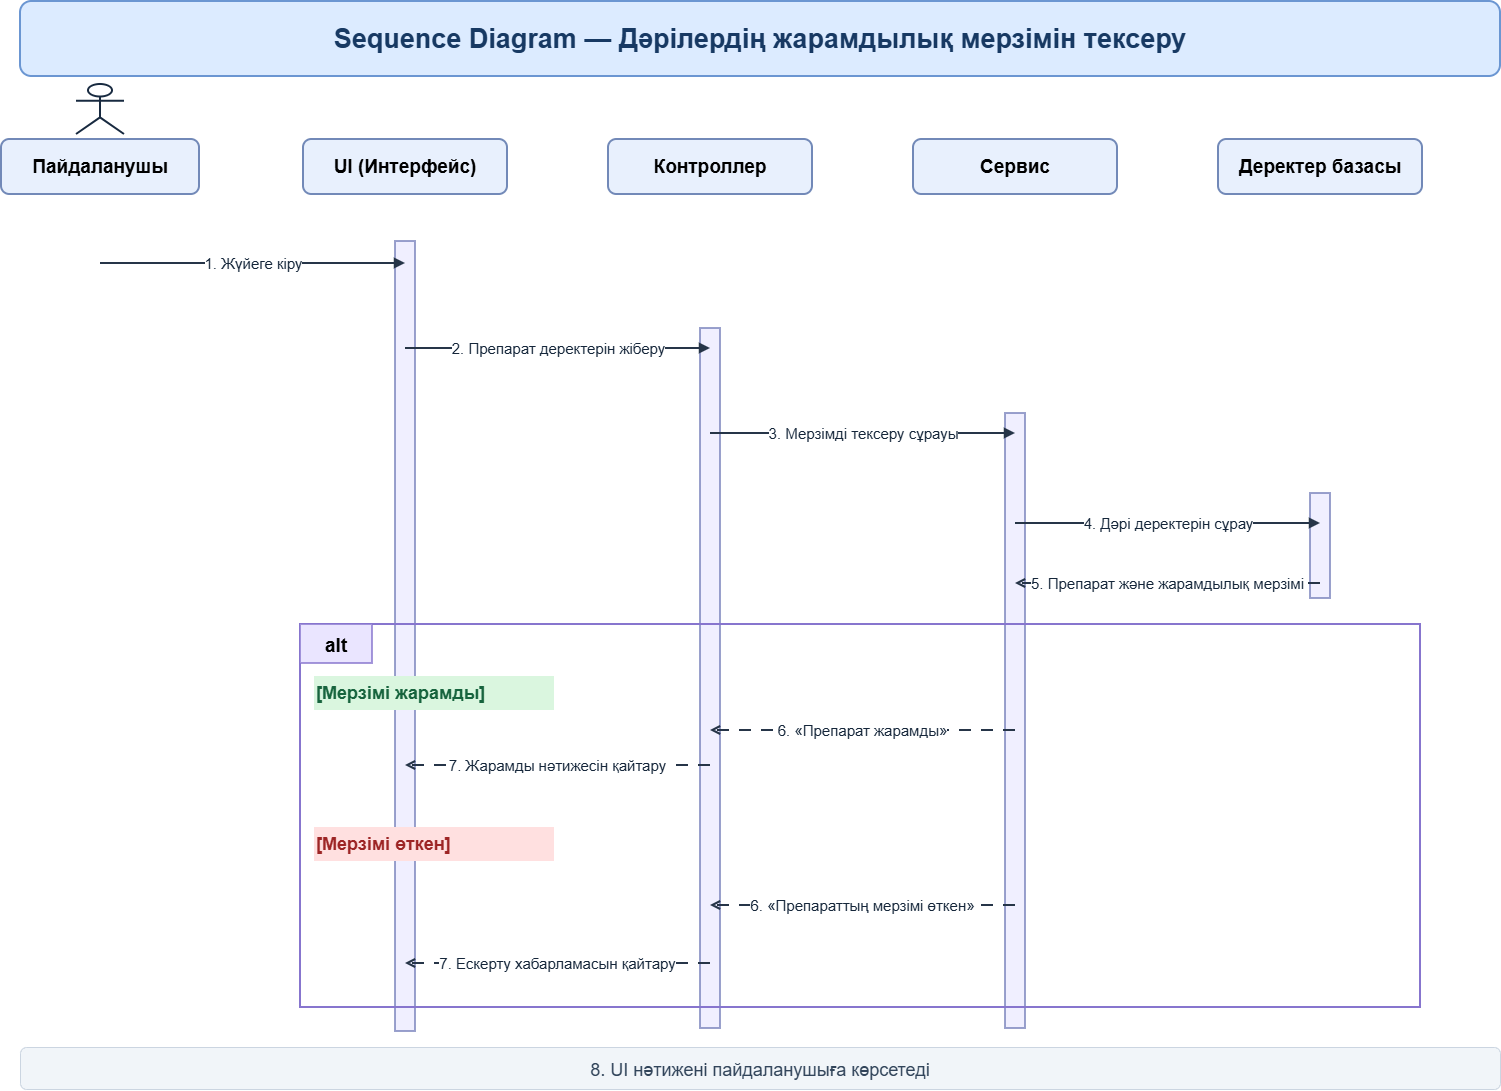

The diagram above was exported from draw.io. Its source (the exported page's mxGraphModel, read from the mxfile embedded in the PNG):
<mxGraphModel dx="1776" dy="993" grid="1" gridSize="10" guides="1" tooltips="1" connect="1" arrows="1" fold="1" page="1" pageScale="1" pageWidth="1650" pageHeight="1150" math="0" shadow="0">
  <root>
    <mxCell id="0" />
    <mxCell id="1" parent="0" />
    <mxCell id="2" parent="1" style="rounded=1;whiteSpace=wrap;html=1;fillColor=#DCEBFF;strokeColor=#6B96D2;strokeWidth=2;fontColor=#173963;fontStyle=1;fontSize=27;align=center;verticalAlign=middle;" value="Sequence Diagram — Дәрілердің жарамдылық мерзімін тексеру" vertex="1">
      <mxGeometry height="75" width="1480" x="80" y="28" as="geometry" />
    </mxCell>
    <mxCell id="3" parent="1" style="rounded=1;whiteSpace=wrap;html=1;fillColor=#E8F0FD;strokeColor=#7289B8;strokeWidth=2;fontStyle=1;fontSize=19;" value="Пайдаланушы" vertex="1">
      <mxGeometry height="55" width="198" x="61" y="166" as="geometry" />
    </mxCell>
    <mxCell id="4" parent="1" style="shape=umlActor;html=1;fillColor=#FFFFFF;strokeColor=#182A40;strokeWidth=2;" value="" vertex="1">
      <mxGeometry height="50" width="48" x="136" y="111" as="geometry" />
    </mxCell>
    <mxCell id="5" parent="1" style="shape=line;html=1;strokeColor=#64748B;strokeWidth=1.5;dashed=1;dashPattern=6 5;" value="" vertex="1">
      <mxGeometry height="844" x="160" y="221" as="geometry" />
    </mxCell>
    <mxCell id="6" parent="1" style="rounded=1;whiteSpace=wrap;html=1;fillColor=#E8F0FD;strokeColor=#7289B8;strokeWidth=2;fontStyle=1;fontSize=19;" value="UI (Интерфейс)" vertex="1">
      <mxGeometry height="55" width="204" x="363" y="166" as="geometry" />
    </mxCell>
    <mxCell id="7" parent="1" style="shape=line;html=1;strokeColor=#64748B;strokeWidth=1.5;dashed=1;dashPattern=6 5;" value="" vertex="1">
      <mxGeometry height="844" x="465" y="221" as="geometry" />
    </mxCell>
    <mxCell id="8" parent="1" style="rounded=1;whiteSpace=wrap;html=1;fillColor=#E8F0FD;strokeColor=#7289B8;strokeWidth=2;fontStyle=1;fontSize=19;" value="Контроллер" vertex="1">
      <mxGeometry height="55" width="204" x="668" y="166" as="geometry" />
    </mxCell>
    <mxCell id="9" parent="1" style="shape=line;html=1;strokeColor=#64748B;strokeWidth=1.5;dashed=1;dashPattern=6 5;" value="" vertex="1">
      <mxGeometry height="844" x="770" y="221" as="geometry" />
    </mxCell>
    <mxCell id="10" parent="1" style="rounded=1;whiteSpace=wrap;html=1;fillColor=#E8F0FD;strokeColor=#7289B8;strokeWidth=2;fontStyle=1;fontSize=19;" value="Сервис" vertex="1">
      <mxGeometry height="55" width="204" x="973" y="166" as="geometry" />
    </mxCell>
    <mxCell id="11" parent="1" style="shape=line;html=1;strokeColor=#64748B;strokeWidth=1.5;dashed=1;dashPattern=6 5;" value="" vertex="1">
      <mxGeometry height="844" x="1075" y="221" as="geometry" />
    </mxCell>
    <mxCell id="12" parent="1" style="rounded=1;whiteSpace=wrap;html=1;fillColor=#E8F0FD;strokeColor=#7289B8;strokeWidth=2;fontStyle=1;fontSize=19;" value="Деректер базасы" vertex="1">
      <mxGeometry height="55" width="204" x="1278" y="166" as="geometry" />
    </mxCell>
    <mxCell id="13" parent="1" style="shape=line;html=1;strokeColor=#64748B;strokeWidth=1.5;dashed=1;dashPattern=6 5;" value="" vertex="1">
      <mxGeometry height="844" x="1380" y="221" as="geometry" />
    </mxCell>
    <mxCell id="14" parent="1" style="rounded=0;fillColor=#F0EFFF;strokeColor=#7882BB;strokeWidth=1.5;" value="" vertex="1">
      <mxGeometry height="790" width="20" x="455" y="268" as="geometry" />
    </mxCell>
    <mxCell id="15" parent="1" style="rounded=0;fillColor=#F0EFFF;strokeColor=#7882BB;strokeWidth=1.5;" value="" vertex="1">
      <mxGeometry height="700" width="20" x="760" y="355" as="geometry" />
    </mxCell>
    <mxCell id="16" parent="1" style="rounded=0;fillColor=#F0EFFF;strokeColor=#7882BB;strokeWidth=1.5;" value="" vertex="1">
      <mxGeometry height="615" width="20" x="1065" y="440" as="geometry" />
    </mxCell>
    <mxCell id="17" parent="1" style="rounded=0;fillColor=#F0EFFF;strokeColor=#7882BB;strokeWidth=1.5;" value="" vertex="1">
      <mxGeometry height="105" width="20" x="1370" y="520" as="geometry" />
    </mxCell>
    <mxCell id="18" edge="1" parent="1" style="edgeStyle=none;html=1;rounded=0;endArrow=block;endFill=1;strokeColor=#263548;strokeWidth=2;fontSize=15;fontColor=#15263A;labelBackgroundColor=#FFFFFF;" value="1. Жүйеге кіру">
      <mxGeometry relative="1" as="geometry">
        <mxPoint x="160" y="290" as="sourcePoint" />
        <mxPoint x="465" y="290" as="targetPoint" />
      </mxGeometry>
    </mxCell>
    <mxCell id="19" edge="1" parent="1" style="edgeStyle=none;html=1;rounded=0;endArrow=block;endFill=1;strokeColor=#263548;strokeWidth=2;fontSize=15;fontColor=#15263A;labelBackgroundColor=#FFFFFF;" value="2. Препарат деректерін жіберу">
      <mxGeometry relative="1" as="geometry">
        <mxPoint x="465" y="375" as="sourcePoint" />
        <mxPoint x="770" y="375" as="targetPoint" />
      </mxGeometry>
    </mxCell>
    <mxCell id="20" edge="1" parent="1" style="edgeStyle=none;html=1;rounded=0;endArrow=block;endFill=1;strokeColor=#263548;strokeWidth=2;fontSize=15;fontColor=#15263A;labelBackgroundColor=#FFFFFF;" value="3. Мерзімді тексеру сұрауы">
      <mxGeometry relative="1" as="geometry">
        <mxPoint x="770" y="460" as="sourcePoint" />
        <mxPoint x="1075" y="460" as="targetPoint" />
      </mxGeometry>
    </mxCell>
    <mxCell id="21" edge="1" parent="1" style="edgeStyle=none;html=1;rounded=0;endArrow=block;endFill=1;strokeColor=#263548;strokeWidth=2;fontSize=15;fontColor=#15263A;labelBackgroundColor=#FFFFFF;" value="4. Дәрі деректерін сұрау">
      <mxGeometry relative="1" as="geometry">
        <mxPoint x="1075" y="550" as="sourcePoint" />
        <mxPoint x="1380" y="550" as="targetPoint" />
      </mxGeometry>
    </mxCell>
    <mxCell id="22" edge="1" parent="1" style="edgeStyle=none;html=1;rounded=0;endArrow=block;endFill=1;strokeColor=#263548;strokeWidth=2;fontSize=15;fontColor=#15263A;labelBackgroundColor=#FFFFFF;dashed=1;dashPattern=6 5;endArrow=open;" value="5. Препарат және жарамдылық мерзімі">
      <mxGeometry relative="1" as="geometry">
        <mxPoint x="1380" y="610" as="sourcePoint" />
        <mxPoint x="1075" y="610" as="targetPoint" />
      </mxGeometry>
    </mxCell>
    <mxCell id="23" parent="1" style="rounded=0;fillColor=#FFFFFF;fillOpacity=0;strokeColor=#8775CE;strokeWidth=2;" value="" vertex="1">
      <mxGeometry height="383" width="1120" x="360" y="651" as="geometry" />
    </mxCell>
    <mxCell id="24" parent="1" style="rounded=0;fillColor=#EAE5FF;strokeColor=#8775CE;strokeWidth=1.5;fontSize=19;fontStyle=1;align=center;" value="alt" vertex="1">
      <mxGeometry height="39" width="72" x="360" y="651" as="geometry" />
    </mxCell>
    <mxCell id="25" parent="1" style="text;html=1;align=left;whiteSpace=wrap;strokeColor=none;fillColor=#DAF6DF;fontColor=#17643E;fontSize=18;fontStyle=1;" value="[Мерзімі жарамды]" vertex="1">
      <mxGeometry height="34" width="240" x="374" y="703" as="geometry" />
    </mxCell>
    <mxCell id="26" parent="1" style="shape=line;strokeColor=#8775CE;strokeWidth=1.5;dashed=1;" value="" vertex="1">
      <mxGeometry width="1120" x="360" y="840" as="geometry" />
    </mxCell>
    <mxCell id="27" parent="1" style="text;html=1;align=left;whiteSpace=wrap;strokeColor=none;fillColor=#FFE0E0;fontColor=#9D2525;fontSize=18;fontStyle=1;" value="[Мерзімі өткен]" vertex="1">
      <mxGeometry height="34" width="240" x="374" y="854" as="geometry" />
    </mxCell>
    <mxCell id="28" edge="1" parent="1" style="edgeStyle=none;html=1;rounded=0;endArrow=block;endFill=1;strokeColor=#263548;strokeWidth=2;fontSize=15;fontColor=#15263A;labelBackgroundColor=#FFFFFF;dashed=1;dashPattern=6 5;endArrow=open;" value="6. «Препарат жарамды»">
      <mxGeometry relative="1" as="geometry">
        <mxPoint x="1075" y="757" as="sourcePoint" />
        <mxPoint x="770" y="757" as="targetPoint" />
      </mxGeometry>
    </mxCell>
    <mxCell id="29" edge="1" parent="1" style="edgeStyle=none;html=1;rounded=0;endArrow=block;endFill=1;strokeColor=#263548;strokeWidth=2;fontSize=15;fontColor=#15263A;labelBackgroundColor=#FFFFFF;dashed=1;dashPattern=6 5;endArrow=open;" value="7. Жарамды нәтижесін қайтару">
      <mxGeometry relative="1" as="geometry">
        <mxPoint x="770" y="792" as="sourcePoint" />
        <mxPoint x="465" y="792" as="targetPoint" />
      </mxGeometry>
    </mxCell>
    <mxCell id="30" edge="1" parent="1" style="edgeStyle=none;html=1;rounded=0;endArrow=block;endFill=1;strokeColor=#263548;strokeWidth=2;fontSize=15;fontColor=#15263A;labelBackgroundColor=#FFFFFF;dashed=1;dashPattern=6 5;endArrow=open;" value="6. «Препараттың мерзімі өткен»">
      <mxGeometry relative="1" as="geometry">
        <mxPoint x="1075" y="932" as="sourcePoint" />
        <mxPoint x="770" y="932" as="targetPoint" />
      </mxGeometry>
    </mxCell>
    <mxCell id="31" edge="1" parent="1" style="edgeStyle=none;html=1;rounded=0;endArrow=block;endFill=1;strokeColor=#263548;strokeWidth=2;fontSize=15;fontColor=#15263A;labelBackgroundColor=#FFFFFF;dashed=1;dashPattern=6 5;endArrow=open;" value="7. Ескерту хабарламасын қайтару">
      <mxGeometry relative="1" as="geometry">
        <mxPoint x="770" y="990" as="sourcePoint" />
        <mxPoint x="465" y="990" as="targetPoint" />
      </mxGeometry>
    </mxCell>
    <mxCell id="32" parent="1" style="rounded=1;fillColor=#F1F5F9;strokeColor=#CBD5E1;fontSize=18;fontColor=#31445A;" value="8. UI нәтижені пайдаланушыға көрсетеді" vertex="1">
      <mxGeometry height="42" width="1480" x="80" y="1074" as="geometry" />
    </mxCell>
  </root>
</mxGraphModel>